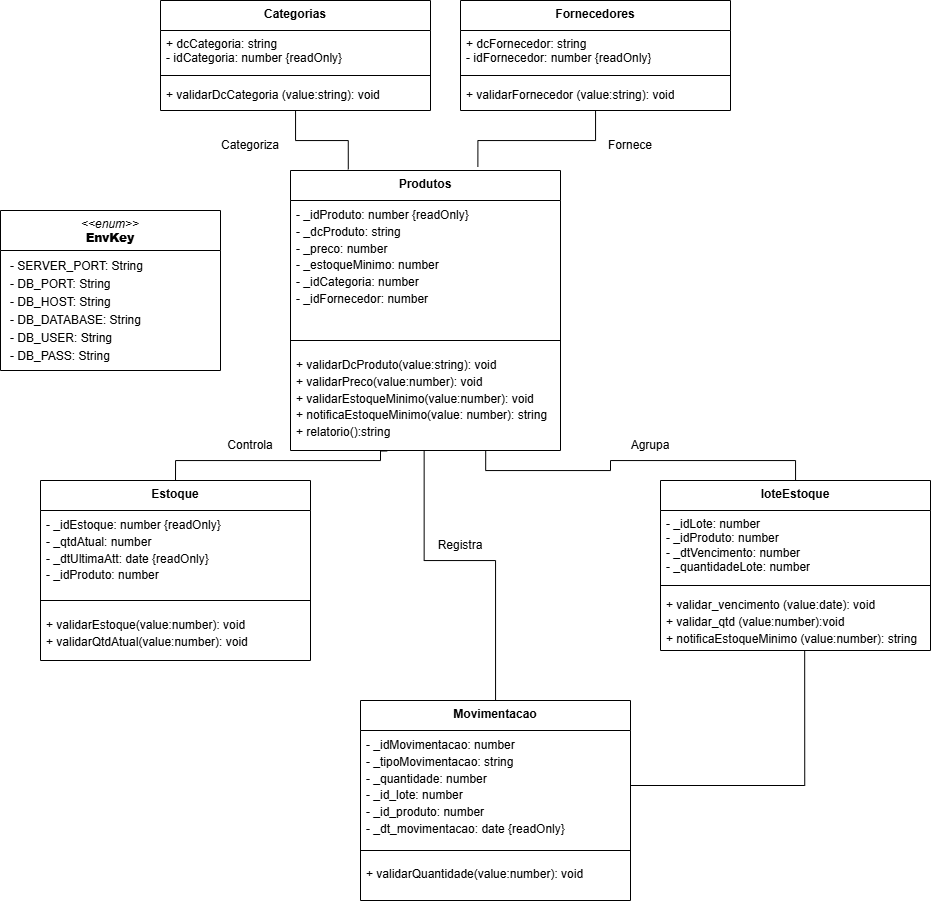

The diagram above was exported from draw.io. Its source (the exported page's mxGraphModel, read from the mxfile embedded in the PNG):
<mxGraphModel dx="1926" dy="965" grid="1" gridSize="10" guides="1" tooltips="1" connect="1" arrows="1" fold="1" page="1" pageScale="1" pageWidth="827" pageHeight="1169" math="0" shadow="0">
  <root>
    <mxCell id="0" />
    <mxCell id="1" parent="0" />
    <mxCell id="Z3duQeGXeFS_qKmtrL76-3" parent="1" style="swimlane;fontStyle=1;align=center;verticalAlign=top;childLayout=stackLayout;horizontal=1;startSize=30;horizontalStack=0;resizeParent=1;resizeParentMax=0;resizeLast=0;collapsible=1;marginBottom=0;whiteSpace=wrap;html=1;" value="&lt;div&gt;Categorias&lt;/div&gt;" vertex="1">
      <mxGeometry height="110" width="270" x="570" y="140" as="geometry">
        <mxRectangle height="30" width="100" x="630" y="210" as="alternateBounds" />
      </mxGeometry>
    </mxCell>
    <mxCell id="Z3duQeGXeFS_qKmtrL76-4" parent="Z3duQeGXeFS_qKmtrL76-3" style="text;align=left;verticalAlign=top;spacingLeft=4;spacingRight=4;overflow=hidden;rotatable=0;points=[[0,0.5],[1,0.5]];portConstraint=eastwest;whiteSpace=wrap;html=1;" value="+ dcCategoria: string&lt;div&gt;- idCategoria: number {readOnly}&lt;/div&gt;" vertex="1">
      <mxGeometry height="40" width="270" y="30" as="geometry" />
    </mxCell>
    <mxCell id="Z3duQeGXeFS_qKmtrL76-5" parent="Z3duQeGXeFS_qKmtrL76-3" style="line;strokeWidth=1;align=left;verticalAlign=middle;spacingTop=-1;spacingLeft=3;spacingRight=3;rotatable=0;labelPosition=right;points=[];portConstraint=eastwest;" value="" vertex="1">
      <mxGeometry height="10" width="270" y="70" as="geometry" />
    </mxCell>
    <mxCell id="Z3duQeGXeFS_qKmtrL76-6" parent="Z3duQeGXeFS_qKmtrL76-3" style="text;align=left;verticalAlign=top;spacingLeft=4;spacingRight=4;overflow=hidden;rotatable=0;points=[[0,0.5],[1,0.5]];portConstraint=eastwest;whiteSpace=wrap;html=1;" value="&lt;div style=&quot;line-height: 140%;&quot;&gt;+ validarDcCategoria (value:string): void&lt;/div&gt;" vertex="1">
      <mxGeometry height="30" width="270" y="80" as="geometry" />
    </mxCell>
    <mxCell id="Z3duQeGXeFS_qKmtrL76-7" parent="1" style="swimlane;fontStyle=1;align=center;verticalAlign=top;childLayout=stackLayout;horizontal=1;startSize=40;horizontalStack=0;resizeParent=1;resizeParentMax=0;resizeLast=0;collapsible=1;marginBottom=0;whiteSpace=wrap;html=1;" value="&lt;i style=&quot;font-weight: 400;&quot;&gt;&amp;lt;&amp;lt;enum&amp;gt;&amp;gt;&lt;/i&gt;&lt;br style=&quot;font-weight: 400;&quot;&gt;&lt;b&gt;EnvKey&lt;/b&gt;" vertex="1">
      <mxGeometry height="160" width="220" x="410" y="350" as="geometry" />
    </mxCell>
    <mxCell id="Z3duQeGXeFS_qKmtrL76-8" parent="Z3duQeGXeFS_qKmtrL76-7" style="text;align=left;verticalAlign=top;spacingLeft=4;spacingRight=4;overflow=hidden;rotatable=0;points=[[0,0.5],[1,0.5]];portConstraint=eastwest;whiteSpace=wrap;html=1;" value="&lt;div style=&quot;line-height: 150%;&quot;&gt;&lt;p style=&quot;margin: 0px 0px 0px 4px;&quot;&gt;- SERVER_PORT: String&lt;br&gt;&lt;/p&gt;&lt;p style=&quot;margin: 0px 0px 0px 4px;&quot;&gt;- DB_PORT: String&lt;/p&gt;&lt;p style=&quot;margin: 0px 0px 0px 4px;&quot;&gt;- DB_HOST: String&lt;/p&gt;&lt;p style=&quot;margin: 0px 0px 0px 4px;&quot;&gt;- DB_DATABASE: String&lt;/p&gt;&lt;p style=&quot;margin: 0px 0px 0px 4px;&quot;&gt;- DB_USER: String&lt;/p&gt;&lt;p style=&quot;margin: 0px 0px 0px 4px;&quot;&gt;- DB_PASS: String&lt;/p&gt;&lt;div&gt;&lt;/div&gt;&lt;/div&gt;" vertex="1">
      <mxGeometry height="120" width="220" y="40" as="geometry" />
    </mxCell>
    <mxCell id="Z3duQeGXeFS_qKmtrL76-9" parent="1" style="swimlane;fontStyle=1;align=center;verticalAlign=top;childLayout=stackLayout;horizontal=1;startSize=30;horizontalStack=0;resizeParent=1;resizeParentMax=0;resizeLast=0;collapsible=1;marginBottom=0;whiteSpace=wrap;html=1;" value="&lt;div&gt;Fornecedores&lt;/div&gt;" vertex="1">
      <mxGeometry height="110" width="270" x="870" y="140" as="geometry">
        <mxRectangle height="30" width="100" x="630" y="210" as="alternateBounds" />
      </mxGeometry>
    </mxCell>
    <mxCell id="Z3duQeGXeFS_qKmtrL76-10" parent="Z3duQeGXeFS_qKmtrL76-9" style="text;align=left;verticalAlign=top;spacingLeft=4;spacingRight=4;overflow=hidden;rotatable=0;points=[[0,0.5],[1,0.5]];portConstraint=eastwest;whiteSpace=wrap;html=1;" value="+ dcFornecedor: string&lt;div&gt;- idFornecedor: number {readOnly}&lt;/div&gt;" vertex="1">
      <mxGeometry height="40" width="270" y="30" as="geometry" />
    </mxCell>
    <mxCell id="Z3duQeGXeFS_qKmtrL76-11" parent="Z3duQeGXeFS_qKmtrL76-9" style="line;strokeWidth=1;align=left;verticalAlign=middle;spacingTop=-1;spacingLeft=3;spacingRight=3;rotatable=0;labelPosition=right;points=[];portConstraint=eastwest;" value="" vertex="1">
      <mxGeometry height="10" width="270" y="70" as="geometry" />
    </mxCell>
    <mxCell id="Z3duQeGXeFS_qKmtrL76-12" parent="Z3duQeGXeFS_qKmtrL76-9" style="text;align=left;verticalAlign=top;spacingLeft=4;spacingRight=4;overflow=hidden;rotatable=0;points=[[0,0.5],[1,0.5]];portConstraint=eastwest;whiteSpace=wrap;html=1;" value="&lt;div style=&quot;line-height: 140%;&quot;&gt;+ validarFornecedor (value:string): void&lt;/div&gt;" vertex="1">
      <mxGeometry height="30" width="270" y="80" as="geometry" />
    </mxCell>
    <mxCell id="Z3duQeGXeFS_qKmtrL76-17" parent="1" style="swimlane;fontStyle=1;align=center;verticalAlign=top;childLayout=stackLayout;horizontal=1;startSize=30;horizontalStack=0;resizeParent=1;resizeParentMax=0;resizeLast=0;collapsible=1;marginBottom=0;whiteSpace=wrap;html=1;" value="&lt;div&gt;Produtos&lt;/div&gt;" vertex="1">
      <mxGeometry height="280" width="270" x="700" y="310" as="geometry">
        <mxRectangle height="30" width="100" x="630" y="210" as="alternateBounds" />
      </mxGeometry>
    </mxCell>
    <mxCell id="Z3duQeGXeFS_qKmtrL76-18" parent="Z3duQeGXeFS_qKmtrL76-17" style="text;align=left;verticalAlign=top;spacingLeft=4;spacingRight=4;overflow=hidden;rotatable=0;points=[[0,0.5],[1,0.5]];portConstraint=eastwest;whiteSpace=wrap;html=1;" value="&lt;div style=&quot;line-height: 140%;&quot;&gt;- _idProduto: number {readOnly}&lt;div&gt;- _dcProduto: string&lt;/div&gt;&lt;div&gt;&lt;span style=&quot;background-color: transparent; color: light-dark(rgb(0, 0, 0), rgb(255, 255, 255));&quot;&gt;- _preco: number&lt;/span&gt;&lt;/div&gt;&lt;div&gt;- _estoqueMinimo: number&lt;/div&gt;&lt;div&gt;- _idCategoria: number&lt;/div&gt;&lt;div&gt;- _idFornecedor: number&lt;/div&gt;&lt;div&gt;&lt;br&gt;&lt;/div&gt;&lt;/div&gt;" vertex="1">
      <mxGeometry height="130" width="270" y="30" as="geometry" />
    </mxCell>
    <mxCell id="Z3duQeGXeFS_qKmtrL76-19" parent="Z3duQeGXeFS_qKmtrL76-17" style="line;strokeWidth=1;align=left;verticalAlign=middle;spacingTop=-1;spacingLeft=3;spacingRight=3;rotatable=0;labelPosition=right;points=[];portConstraint=eastwest;" value="" vertex="1">
      <mxGeometry height="20" width="270" y="160" as="geometry" />
    </mxCell>
    <mxCell id="Z3duQeGXeFS_qKmtrL76-20" parent="Z3duQeGXeFS_qKmtrL76-17" style="text;align=left;verticalAlign=top;spacingLeft=4;spacingRight=4;overflow=hidden;rotatable=0;points=[[0,0.5],[1,0.5]];portConstraint=eastwest;whiteSpace=wrap;html=1;" value="&lt;div style=&quot;line-height: 140%;&quot;&gt;&lt;div&gt;+ validarDcProduto(value:string): void&lt;/div&gt;&lt;div&gt;+ validarPreco(value:number): void&lt;/div&gt;&lt;div&gt;+ validarEstoqueMinimo(value:number): void&lt;/div&gt;&lt;div&gt;+ notificaEstoqueMinimo(value: number): string&lt;/div&gt;&lt;div&gt;+ relatorio():string&lt;/div&gt;&lt;/div&gt;" vertex="1">
      <mxGeometry height="100" width="270" y="180" as="geometry" />
    </mxCell>
    <mxCell id="Z3duQeGXeFS_qKmtrL76-21" parent="1" style="swimlane;fontStyle=1;align=center;verticalAlign=top;childLayout=stackLayout;horizontal=1;startSize=30;horizontalStack=0;resizeParent=1;resizeParentMax=0;resizeLast=0;collapsible=1;marginBottom=0;whiteSpace=wrap;html=1;" value="&lt;div&gt;Estoque&lt;/div&gt;" vertex="1">
      <mxGeometry height="180" width="270" x="450" y="620" as="geometry">
        <mxRectangle height="30" width="100" x="630" y="210" as="alternateBounds" />
      </mxGeometry>
    </mxCell>
    <mxCell id="Z3duQeGXeFS_qKmtrL76-22" parent="Z3duQeGXeFS_qKmtrL76-21" style="text;align=left;verticalAlign=top;spacingLeft=4;spacingRight=4;overflow=hidden;rotatable=0;points=[[0,0.5],[1,0.5]];portConstraint=eastwest;whiteSpace=wrap;html=1;" value="&lt;div style=&quot;line-height: 140%;&quot;&gt;- _idEstoque: number {readOnly}&lt;div&gt;- _qtdAtual: number&lt;/div&gt;&lt;div&gt;- _dtUltimaAtt: date&amp;nbsp;&lt;span style=&quot;background-color: transparent; color: light-dark(rgb(0, 0, 0), rgb(255, 255, 255));&quot;&gt;{readOnly}&lt;/span&gt;&lt;/div&gt;&lt;div&gt;- _idProduto: number&amp;nbsp;&lt;/div&gt;&lt;/div&gt;" vertex="1">
      <mxGeometry height="80" width="270" y="30" as="geometry" />
    </mxCell>
    <mxCell id="Z3duQeGXeFS_qKmtrL76-23" parent="Z3duQeGXeFS_qKmtrL76-21" style="line;strokeWidth=1;align=left;verticalAlign=middle;spacingTop=-1;spacingLeft=3;spacingRight=3;rotatable=0;labelPosition=right;points=[];portConstraint=eastwest;" value="" vertex="1">
      <mxGeometry height="20" width="270" y="110" as="geometry" />
    </mxCell>
    <mxCell id="Z3duQeGXeFS_qKmtrL76-24" parent="Z3duQeGXeFS_qKmtrL76-21" style="text;align=left;verticalAlign=top;spacingLeft=4;spacingRight=4;overflow=hidden;rotatable=0;points=[[0,0.5],[1,0.5]];portConstraint=eastwest;whiteSpace=wrap;html=1;" value="&lt;div style=&quot;line-height: 140%;&quot;&gt;&lt;div&gt;+ validarEstoque(value:number): void&lt;/div&gt;&lt;div&gt;+ validarQtdAtual(value:number): void&lt;/div&gt;&lt;div&gt;&lt;br&gt;&lt;/div&gt;&lt;/div&gt;" vertex="1">
      <mxGeometry height="50" width="270" y="130" as="geometry" />
    </mxCell>
    <mxCell id="AbbXRTHDeaxic-Vi-2V6-11" parent="1" style="swimlane;fontStyle=1;align=center;verticalAlign=top;childLayout=stackLayout;horizontal=1;startSize=30;horizontalStack=0;resizeParent=1;resizeParentMax=0;resizeLast=0;collapsible=1;marginBottom=0;whiteSpace=wrap;html=1;" value="&lt;div&gt;Movimentacao&lt;/div&gt;&lt;div&gt;&lt;br&gt;&lt;/div&gt;" vertex="1">
      <mxGeometry height="200" width="270" x="770" y="840" as="geometry">
        <mxRectangle height="30" width="100" x="630" y="210" as="alternateBounds" />
      </mxGeometry>
    </mxCell>
    <mxCell id="AbbXRTHDeaxic-Vi-2V6-12" parent="AbbXRTHDeaxic-Vi-2V6-11" style="text;align=left;verticalAlign=top;spacingLeft=4;spacingRight=4;overflow=hidden;rotatable=0;points=[[0,0.5],[1,0.5]];portConstraint=eastwest;whiteSpace=wrap;html=1;" value="&lt;div style=&quot;line-height: 140%;&quot;&gt;- _idMovimentacao: number&lt;/div&gt;&lt;div style=&quot;line-height: 140%;&quot;&gt;- _tipoMovimentacao: string&lt;/div&gt;&lt;div style=&quot;line-height: 140%;&quot;&gt;- _quantidade: number&lt;/div&gt;&lt;div style=&quot;line-height: 140%;&quot;&gt;- _id_lote: number&lt;/div&gt;&lt;div style=&quot;line-height: 140%;&quot;&gt;- _id_produto: number&lt;/div&gt;&lt;div style=&quot;line-height: 140%;&quot;&gt;- _dt_movimentacao: date {readOnly}&lt;/div&gt;" vertex="1">
      <mxGeometry height="110" width="270" y="30" as="geometry" />
    </mxCell>
    <mxCell id="AbbXRTHDeaxic-Vi-2V6-13" parent="AbbXRTHDeaxic-Vi-2V6-11" style="line;strokeWidth=1;align=left;verticalAlign=middle;spacingTop=-1;spacingLeft=3;spacingRight=3;rotatable=0;labelPosition=right;points=[];portConstraint=eastwest;" value="" vertex="1">
      <mxGeometry height="20" width="270" y="140" as="geometry" />
    </mxCell>
    <mxCell id="AbbXRTHDeaxic-Vi-2V6-14" parent="AbbXRTHDeaxic-Vi-2V6-11" style="text;align=left;verticalAlign=top;spacingLeft=4;spacingRight=4;overflow=hidden;rotatable=0;points=[[0,0.5],[1,0.5]];portConstraint=eastwest;whiteSpace=wrap;html=1;" value="+ validarQuantidade(value:number): void" vertex="1">
      <mxGeometry height="40" width="270" y="160" as="geometry" />
    </mxCell>
    <mxCell id="MkF24HA8DD5cFwDDw2Gc-1" parent="1" style="swimlane;fontStyle=1;align=center;verticalAlign=top;childLayout=stackLayout;horizontal=1;startSize=30;horizontalStack=0;resizeParent=1;resizeParentMax=0;resizeLast=0;collapsible=1;marginBottom=0;whiteSpace=wrap;html=1;" value="loteEstoque" vertex="1">
      <mxGeometry height="170" width="270" x="1070" y="620" as="geometry">
        <mxRectangle height="30" width="100" x="630" y="210" as="alternateBounds" />
      </mxGeometry>
    </mxCell>
    <mxCell id="MkF24HA8DD5cFwDDw2Gc-2" parent="MkF24HA8DD5cFwDDw2Gc-1" style="text;align=left;verticalAlign=top;spacingLeft=4;spacingRight=4;overflow=hidden;rotatable=0;points=[[0,0.5],[1,0.5]];portConstraint=eastwest;whiteSpace=wrap;html=1;" value="- _idLote: number&lt;div&gt;- _idProduto: number&lt;/div&gt;&lt;div&gt;- _dtVencimento: number&lt;/div&gt;&lt;div&gt;- _quantidadeLote: number&lt;/div&gt;" vertex="1">
      <mxGeometry height="70" width="270" y="30" as="geometry" />
    </mxCell>
    <mxCell id="MkF24HA8DD5cFwDDw2Gc-3" parent="MkF24HA8DD5cFwDDw2Gc-1" style="line;strokeWidth=1;align=left;verticalAlign=middle;spacingTop=-1;spacingLeft=3;spacingRight=3;rotatable=0;labelPosition=right;points=[];portConstraint=eastwest;" value="" vertex="1">
      <mxGeometry height="10" width="270" y="100" as="geometry" />
    </mxCell>
    <mxCell id="MkF24HA8DD5cFwDDw2Gc-4" parent="MkF24HA8DD5cFwDDw2Gc-1" style="text;align=left;verticalAlign=top;spacingLeft=4;spacingRight=4;overflow=hidden;rotatable=0;points=[[0,0.5],[1,0.5]];portConstraint=eastwest;whiteSpace=wrap;html=1;" value="&lt;div style=&quot;line-height: 140%;&quot;&gt;+ validar_vencimento (value:date): void&lt;/div&gt;&lt;div style=&quot;line-height: 140%;&quot;&gt;+ validar_qtd (value:number):void&lt;/div&gt;&lt;div style=&quot;line-height: 140%;&quot;&gt;+ notificaEstoqueMinimo (value:number): string&lt;/div&gt;" vertex="1">
      <mxGeometry height="60" width="270" y="110" as="geometry" />
    </mxCell>
    <mxCell id="MkF24HA8DD5cFwDDw2Gc-5" edge="1" parent="1" source="Z3duQeGXeFS_qKmtrL76-3" style="edgeStyle=orthogonalEdgeStyle;rounded=0;orthogonalLoop=1;jettySize=auto;html=1;entryX=0.214;entryY=-0.004;entryDx=0;entryDy=0;entryPerimeter=0;endArrow=none;endFill=0;" target="Z3duQeGXeFS_qKmtrL76-17">
      <mxGeometry relative="1" as="geometry" />
    </mxCell>
    <mxCell id="MkF24HA8DD5cFwDDw2Gc-6" edge="1" parent="1" source="Z3duQeGXeFS_qKmtrL76-9" style="edgeStyle=orthogonalEdgeStyle;rounded=0;orthogonalLoop=1;jettySize=auto;html=1;entryX=0.694;entryY=-0.013;entryDx=0;entryDy=0;entryPerimeter=0;endArrow=none;endFill=0;" target="Z3duQeGXeFS_qKmtrL76-17">
      <mxGeometry relative="1" as="geometry" />
    </mxCell>
    <mxCell id="AbbXRTHDeaxic-Vi-2V6-17" edge="1" parent="1" source="Z3duQeGXeFS_qKmtrL76-21" style="edgeStyle=orthogonalEdgeStyle;rounded=0;orthogonalLoop=1;jettySize=auto;html=1;exitX=0.5;exitY=0;exitDx=0;exitDy=0;entryX=0.358;entryY=1.005;entryDx=0;entryDy=0;entryPerimeter=0;endArrow=none;endFill=0;" target="Z3duQeGXeFS_qKmtrL76-20">
      <mxGeometry relative="1" as="geometry">
        <Array as="points">
          <mxPoint x="585" y="600" />
          <mxPoint x="790" y="600" />
          <mxPoint x="790" y="591" />
        </Array>
      </mxGeometry>
    </mxCell>
    <mxCell id="AbbXRTHDeaxic-Vi-2V6-32" edge="1" parent="1" source="AbbXRTHDeaxic-Vi-2V6-11" style="edgeStyle=orthogonalEdgeStyle;rounded=0;orthogonalLoop=1;jettySize=auto;html=1;entryX=0.495;entryY=0.999;entryDx=0;entryDy=0;entryPerimeter=0;endArrow=none;endFill=0;" target="Z3duQeGXeFS_qKmtrL76-20">
      <mxGeometry relative="1" as="geometry">
        <Array as="points">
          <mxPoint x="905" y="700" />
          <mxPoint x="834" y="700" />
        </Array>
      </mxGeometry>
    </mxCell>
    <mxCell id="AbbXRTHDeaxic-Vi-2V6-33" edge="1" parent="1" source="AbbXRTHDeaxic-Vi-2V6-12" style="edgeStyle=orthogonalEdgeStyle;rounded=0;orthogonalLoop=1;jettySize=auto;html=1;entryX=0.534;entryY=0.999;entryDx=0;entryDy=0;entryPerimeter=0;endArrow=none;endFill=0;" target="MkF24HA8DD5cFwDDw2Gc-4">
      <mxGeometry relative="1" as="geometry" />
    </mxCell>
    <mxCell id="MkF24HA8DD5cFwDDw2Gc-7" parent="1" style="text;html=1;whiteSpace=wrap;strokeColor=none;fillColor=none;align=center;verticalAlign=middle;rounded=0;" value="Categoriza" vertex="1">
      <mxGeometry height="30" width="60" x="630" y="270" as="geometry" />
    </mxCell>
    <mxCell id="MkF24HA8DD5cFwDDw2Gc-8" parent="1" style="text;html=1;whiteSpace=wrap;strokeColor=none;fillColor=none;align=center;verticalAlign=middle;rounded=0;" value="Fornece" vertex="1">
      <mxGeometry height="30" width="60" x="1010" y="270" as="geometry" />
    </mxCell>
    <mxCell id="MkF24HA8DD5cFwDDw2Gc-9" parent="1" style="text;html=1;whiteSpace=wrap;strokeColor=none;fillColor=none;align=center;verticalAlign=middle;rounded=0;" value="Agrupa" vertex="1">
      <mxGeometry height="30" width="60" x="1030" y="570" as="geometry" />
    </mxCell>
    <mxCell id="MkF24HA8DD5cFwDDw2Gc-10" parent="1" style="text;html=1;whiteSpace=wrap;strokeColor=none;fillColor=none;align=center;verticalAlign=middle;rounded=0;" value="Registra" vertex="1">
      <mxGeometry height="30" width="60" x="840" y="670" as="geometry" />
    </mxCell>
    <mxCell id="MkF24HA8DD5cFwDDw2Gc-11" parent="1" style="text;html=1;whiteSpace=wrap;strokeColor=none;fillColor=none;align=center;verticalAlign=middle;rounded=0;" value="Controla" vertex="1">
      <mxGeometry height="30" width="60" x="630" y="570" as="geometry" />
    </mxCell>
    <mxCell id="MkF24HA8DD5cFwDDw2Gc-12" edge="1" parent="1" source="MkF24HA8DD5cFwDDw2Gc-1" style="edgeStyle=orthogonalEdgeStyle;rounded=0;orthogonalLoop=1;jettySize=auto;html=1;entryX=0.723;entryY=1;entryDx=0;entryDy=0;entryPerimeter=0;endArrow=none;endFill=0;" target="Z3duQeGXeFS_qKmtrL76-20">
      <mxGeometry relative="1" as="geometry" />
    </mxCell>
  </root>
</mxGraphModel>